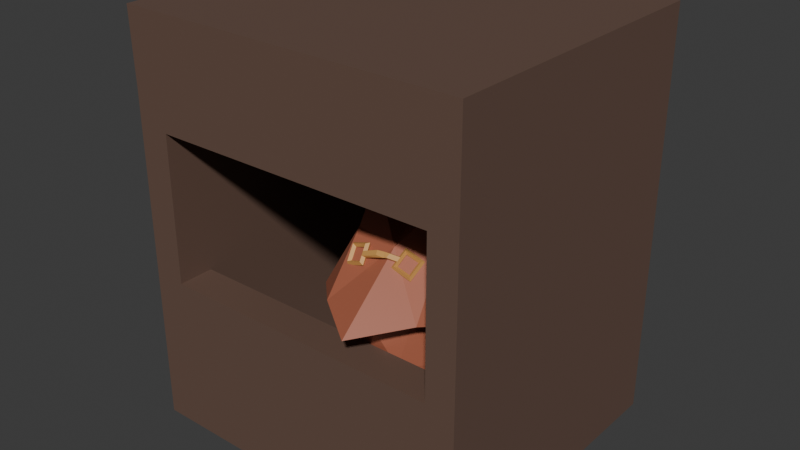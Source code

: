 # Source: store.blend  (saved by Blender 4.3.34; exported with 4.5.12 LTS)
import bpy
from mathutils import Matrix  # noqa: F401  (used for matrix-valued properties, if any)

bpy.ops.wm.read_factory_settings(use_empty=True)
scene = bpy.context.scene
scene.name = 'Scene'

# ---- collections
col_collection = bpy.data.collections.new('Collection'); scene.collection.children.link(col_collection)

# ---- materials (node trees are filled in below, after node groups)
mat_material_001 = bpy.data.materials.new('Material.001')
mat_material_002 = bpy.data.materials.new('Material.002')
mat_material_003 = bpy.data.materials.new('Material.003')

# ---- material node trees
mat_material_001.use_nodes = True; mat_material_001.node_tree.nodes.clear()
_N = mat_material_001.node_tree.nodes; _L = mat_material_001.node_tree.links
n0 = _N.new('ShaderNodeBsdfPrincipled'); n0.name = 'Principled BSDF'; n0.location = (10, 300)
n0.inputs[0].default_value = (0.1413, 0.08438, 0.06301, 1.0)
n1 = _N.new('ShaderNodeOutputMaterial'); n1.name = 'Material Output'; n1.location = (300, 300)
_L.new(n0.outputs[0], n1.inputs[0])
n1.is_active_output = True
mat_material_002.use_nodes = True; mat_material_002.node_tree.nodes.clear()
_N = mat_material_002.node_tree.nodes; _L = mat_material_002.node_tree.links
n0 = _N.new('ShaderNodeBsdfPrincipled'); n0.name = 'Principled BSDF'; n0.location = (10, 300)
n0.inputs[0].default_value = (0.4125, 0.1248, 0.06848, 1.0)
n1 = _N.new('ShaderNodeOutputMaterial'); n1.name = 'Material Output'; n1.location = (300, 300)
_L.new(n0.outputs[0], n1.inputs[0])
n1.is_active_output = True
mat_material_003.use_nodes = True; mat_material_003.node_tree.nodes.clear()
_N = mat_material_003.node_tree.nodes; _L = mat_material_003.node_tree.links
n0 = _N.new('ShaderNodeBsdfPrincipled'); n0.name = 'Principled BSDF'; n0.location = (10, 300)
n0.inputs[0].default_value = (0.6584, 0.3372, 0.09306, 1.0)
n1 = _N.new('ShaderNodeOutputMaterial'); n1.name = 'Material Output'; n1.location = (300, 300)
_L.new(n0.outputs[0], n1.inputs[0])
n1.is_active_output = True

# ---- world
world_world = bpy.data.worlds.new('World'); scene.world = world_world
world_world.use_nodes = True; world_world.node_tree.nodes.clear()
_N = world_world.node_tree.nodes; _L = world_world.node_tree.links
n0 = _N.new('ShaderNodeOutputWorld'); n0.name = 'World Output'; n0.location = (300, 300)
n1 = _N.new('ShaderNodeBackground'); n1.name = 'Background'; n1.location = (10, 300)
n1.inputs[0].default_value = (0.05088, 0.05088, 0.05088, 1.0)
_L.new(n1.outputs[0], n0.inputs[0])
n0.is_active_output = True
world_world.color = (0.05088, 0.05088, 0.05088)
world_world.sun_shadow_jitter_overblur = 0.0

# ---- meshes
me_cube_001 = bpy.data.meshes.new('Cube.001')
me_cube_001.from_pydata([(-2.577, 0.2552, -0.5), (-2.577, 0.2552, 1.735), (2.365, 0.2552, -0.5), (2.365, 0.2552, 1.735), (-2.577, -0.2552, -0.5), (-2.577, -0.2552, 1.735), (2.365, -0.2552, -0.5), (2.365, -0.2552, 1.735), (1.956, 0.2552, -0.5), (1.956, 0.2552, 1.735), (1.956, -0.2552, -0.5), (1.956, -0.2552, 1.735), (-2.117, 0.2552, -0.5), (-2.117, -0.2552, 1.735), (-2.117, 0.2552, 1.735), (-2.117, -0.2552, -0.5), (1.956, 0.2552, 5.386), (2.365, 0.2552, 5.386), (2.365, -0.2552, 5.386), (-2.144, -0.2552, 5.386), (-2.604, -0.2552, 5.386), (-2.604, 0.2552, 5.386), (1.956, -0.2552, 5.386), (-2.144, 0.2552, 5.386), (-2.117, 0.2552, 3.849), (-2.117, -0.2552, 3.849), (-2.577, -0.2552, 4.335), (-2.577, 0.2552, 4.335), (2.365, -0.2552, 4.355), (1.956, -0.2552, 3.869), (1.956, 0.2552, 3.869), (2.365, 0.2552, 4.355), (-2.117, 4.049, 1.735), (1.956, 4.049, -0.5), (1.956, 4.049, 1.735), (-2.577, 4.049, -0.5), (-2.117, 4.049, -0.5), (2.365, 4.049, -0.5), (2.365, 4.049, 1.735), (-2.577, 4.049, 1.735), (1.956, 4.049, 5.386), (2.365, 4.049, 5.386), (-2.604, 4.049, 5.386), (-2.144, 4.049, 5.386), (-2.117, 4.049, 3.849), (1.956, 4.049, 3.869), (2.365, 4.049, 4.355), (-2.577, 4.049, 4.335), (-2.138, 0.2552, 5.026), (2.365, -0.2552, 5.145), (1.956, 0.2552, 5.031), (-2.598, 0.2552, 5.14), (-2.138, -0.2552, 5.026), (-2.598, -0.2552, 5.14), (1.956, -0.2552, 5.031), (2.365, 0.2552, 5.145), (-2.598, 4.049, 5.14), (1.956, 4.049, 5.031), (-2.138, 4.049, 5.026), (2.365, 4.049, 5.145), (2.365, 3.559, -0.5), (1.956, 3.559, -0.5), (2.365, 3.559, 1.735), (2.365, 3.559, 4.355), (2.365, 3.559, 5.386), (1.956, 3.559, 5.386), (1.956, 3.559, 3.869), (1.956, 3.559, 1.735), (1.956, 3.559, 5.031), (2.365, 3.559, 5.145), (-2.604, 3.623, 5.386), (-2.144, 3.623, 5.386), (-2.577, 3.623, 4.335), (-2.117, 3.623, 3.849), (-2.117, 3.623, 1.735), (-2.577, 3.623, -0.5), (-2.117, 3.623, -0.5), (-2.577, 3.623, 1.735), (-2.598, 3.623, 5.14), (-2.138, 3.623, 5.026), (2.077, 4.049, 1.759), (2.077, 4.049, 3.873), (2.077, 4.049, -0.4756), (2.077, 3.623, 3.873), (2.077, 3.623, 1.759), (2.057, 4.049, 5.05), (2.057, 3.623, 5.05), (2.077, 3.623, -0.4756), (-2.138, 4.011, 5.026), (-2.144, 4.011, 5.386), (1.956, 4.011, 5.031), (1.956, 4.011, 5.386)], [], [(73, 74, 84, 83), (2, 3, 7, 6), (15, 13, 5, 4), (4, 5, 1, 0), (12, 15, 4, 0), (53, 52, 19, 20), (2, 6, 10, 8), (6, 7, 11, 10), (12, 14, 9, 8), (76, 75, 35, 36), (11, 9, 14, 13), (8, 10, 15, 12), (10, 11, 13, 15), (19, 23, 21, 20), (18, 17, 16, 22), (54, 49, 18, 22), (78, 70, 42, 56), (65, 64, 41, 40), (51, 53, 20, 21), (52, 54, 22, 19), (49, 55, 17, 18), (1, 5, 26, 27), (63, 62, 38, 46), (13, 14, 24, 25), (5, 13, 25, 26), (7, 3, 31, 28), (9, 11, 29, 30), (60, 61, 33, 37), (11, 7, 28, 29), (22, 16, 23, 19), (48, 50, 30, 24), (24, 30, 29, 25), (59, 57, 40, 41), (32, 44, 81, 80), (70, 71, 43, 42), (36, 35, 39, 32), (34, 38, 37, 33), (32, 39, 47, 44), (38, 34, 45, 46), (58, 56, 42, 43), (75, 77, 39, 35), (74, 76, 87, 84), (67, 66, 45, 34), (77, 72, 47, 39), (62, 60, 37, 38), (69, 63, 46, 59), (68, 65, 40, 57), (61, 67, 34, 33), (66, 68, 57, 45), (64, 69, 59, 41), (44, 47, 56, 58), (46, 45, 57, 59), (16, 50, 90, 91), (28, 31, 55, 49), (25, 29, 54, 52), (27, 26, 53, 51), (72, 78, 56, 47), (29, 28, 49, 54), (26, 25, 52, 53), (71, 79, 58, 43), (17, 55, 69, 64), (30, 50, 68, 66), (8, 9, 67, 61), (50, 16, 65, 68), (55, 31, 63, 69), (3, 2, 60, 62), (9, 30, 66, 67), (2, 8, 61, 60), (31, 3, 62, 63), (16, 17, 64, 65), (23, 48, 79, 71), (27, 51, 78, 72), (1, 27, 72, 77), (14, 12, 76, 74), (0, 1, 77, 75), (21, 23, 71, 70), (24, 14, 74, 73), (51, 21, 70, 78), (12, 0, 75, 76), (48, 24, 73, 79), (86, 83, 81, 85), (83, 84, 80, 81), (84, 87, 82, 80), (58, 79, 86, 85), (44, 58, 85, 81), (79, 73, 83, 86), (76, 36, 82, 87), (36, 32, 80, 82), (89, 91, 90, 88), (50, 48, 88, 90), (23, 16, 91, 89), (48, 23, 89, 88)])
_uv = me_cube_001.uv_layers.new(name='UVMap')
_uv.uv.foreach_set('vector', [0.875, 0.7267, 0.875, 0.7267, 0.875, 0.7267, 0.875, 0.7267, 0.375, 0.25, 0.625, 0.25, 0.625, 0.5, 0.375, 0.5, 0.375, 0.7267, 0.625, 0.7267, 0.625, 0.75, 0.375, 0.75, 0.375, 0.75, 0.625, 0.75, 0.625, 1.0, 0.375, 1.0, 0.125, 0.7267, 0.375, 0.7267, 0.375, 0.75, 0.125, 0.75, 0.625, 0.75, 0.625, 0.7267, 0.625, 0.7267, 0.625, 0.75, 0.125, 0.5, 0.375, 0.5, 0.375, 0.5207, 0.125, 0.5207, 0.375, 0.5, 0.625, 0.5, 0.625, 0.5207, 0.375, 0.5207, 0.375, 0.02328, 0.625, 0.02328, 0.625, 0.2293, 0.375, 0.2293, 0.125, 0.7267, 0.125, 0.75, 0.125, 0.75, 0.125, 0.7267, 0.625, 0.5207, 0.875, 0.5207, 0.875, 0.7267, 0.625, 0.7267, 0.125, 0.5207, 0.375, 0.5207, 0.375, 0.7267, 0.125, 0.7267, 0.375, 0.5207, 0.625, 0.5207, 0.625, 0.7267, 0.375, 0.7267, 0.625, 0.7267, 0.875, 0.7267, 0.875, 0.75, 0.625, 0.75, 0.625, 0.5, 0.875, 0.5, 0.875, 0.5207, 0.625, 0.5207, 0.625, 0.5207, 0.625, 0.5, 0.625, 0.5, 0.625, 0.5207, 0.625, 1.0, 0.625, 1.0, 0.625, 1.0, 0.625, 1.0, 0.875, 0.5207, 0.875, 0.5, 0.875, 0.5, 0.875, 0.5207, 0.625, 1.0, 0.625, 0.75, 0.625, 0.75, 0.625, 1.0, 0.625, 0.7267, 0.625, 0.5207, 0.625, 0.5207, 0.625, 0.7267, 0.625, 0.5, 0.625, 0.25, 0.625, 0.25, 0.625, 0.5, 0.625, 1.0, 0.625, 0.75, 0.625, 0.75, 0.625, 1.0, 0.625, 0.25, 0.625, 0.25, 0.625, 0.25, 0.625, 0.25, 0.625, 0.7267, 0.875, 0.7267, 0.875, 0.7267, 0.625, 0.7267, 0.625, 0.75, 0.625, 0.7267, 0.625, 0.7267, 0.625, 0.75, 0.625, 0.5, 0.625, 0.25, 0.625, 0.25, 0.625, 0.5, 0.875, 0.5207, 0.625, 0.5207, 0.625, 0.5207, 0.875, 0.5207, 0.125, 0.5, 0.125, 0.5207, 0.125, 0.5207, 0.125, 0.5, 0.625, 0.5207, 0.625, 0.5, 0.625, 0.5, 0.625, 0.5207, 0.625, 0.5207, 0.625, 0.2293, 0.875, 0.7267, 0.625, 0.7267, 0.6836, 0.1882, 0.625, 0.2293, 0.625, 0.2293, 0.875, 0.7267, 0.875, 0.7267, 0.875, 0.5207, 0.625, 0.5207, 0.625, 0.7267, 0.625, 0.25, 0.625, 0.2293, 0.625, 0.2293, 0.625, 0.25, 0.625, 0.02328, 0.625, 0.02328, 0.625, 0.02328, 0.625, 0.02328, 0.875, 0.75, 0.875, 0.7267, 0.875, 0.7267, 0.875, 0.75, 0.375, 0.02328, 0.375, 1.0, 0.625, 0.0, 0.625, 0.02328, 0.625, 0.2293, 0.625, 0.25, 0.125, 0.5, 0.375, 0.2293, 0.625, 0.02328, 0.625, 0.0, 0.625, 0.0, 0.625, 0.02328, 0.625, 0.25, 0.625, 0.2293, 0.625, 0.2293, 0.625, 0.25, 0.625, 0.02328, 0.625, 0.0, 0.625, 0.0, 0.625, 0.02328, 0.375, 1.0, 0.625, 1.0, 0.625, 1.0, 0.375, 1.0, 0.625, 0.02328, 0.375, 0.02328, 0.375, 0.02328, 0.625, 0.02328, 0.875, 0.5207, 0.875, 0.5207, 0.875, 0.5207, 0.875, 0.5207, 0.625, 1.0, 0.625, 1.0, 0.625, 1.0, 0.625, 1.0, 0.625, 0.25, 0.375, 0.25, 0.375, 0.25, 0.625, 0.25, 0.625, 0.25, 0.625, 0.25, 0.625, 0.25, 0.625, 0.25, 0.625, 0.2293, 0.625, 0.2293, 0.625, 0.2293, 0.625, 0.2293, 0.375, 0.2293, 0.625, 0.2293, 0.625, 0.2293, 0.375, 0.2293, 0.625, 0.2293, 0.625, 0.2293, 0.625, 0.2293, 0.625, 0.2293, 0.625, 0.25, 0.625, 0.25, 0.625, 0.25, 0.625, 0.25, 0.625, 0.02328, 0.625, 0.0, 0.625, 0.0, 0.625, 0.02328, 0.625, 0.25, 0.625, 0.2293, 0.625, 0.2293, 0.625, 0.25, 0.625, 0.2293, 0.625, 0.2293, 0.625, 0.2293, 0.625, 0.2293, 0.625, 0.5, 0.625, 0.25, 0.625, 0.25, 0.625, 0.5, 0.625, 0.7267, 0.625, 0.5207, 0.625, 0.5207, 0.625, 0.7267, 0.625, 1.0, 0.625, 0.75, 0.625, 0.75, 0.625, 1.0, 0.625, 1.0, 0.625, 1.0, 0.625, 1.0, 0.625, 1.0, 0.625, 0.5207, 0.625, 0.5, 0.625, 0.5, 0.625, 0.5207, 0.625, 0.75, 0.625, 0.7267, 0.625, 0.7267, 0.625, 0.75, 0.625, 0.02328, 0.6836, 0.1882, 0.6836, 0.1882, 0.625, 0.02328, 0.625, 0.25, 0.625, 0.25, 0.625, 0.25, 0.625, 0.25, 0.625, 0.2293, 0.625, 0.2293, 0.625, 0.2293, 0.625, 0.2293, 0.375, 0.2293, 0.625, 0.2293, 0.625, 0.2293, 0.375, 0.2293, 0.625, 0.2293, 0.625, 0.2293, 0.625, 0.2293, 0.625, 0.2293, 0.625, 0.25, 0.625, 0.25, 0.625, 0.25, 0.625, 0.25, 0.625, 0.25, 0.375, 0.25, 0.375, 0.25, 0.625, 0.25, 0.875, 0.5207, 0.875, 0.5207, 0.875, 0.5207, 0.875, 0.5207, 0.125, 0.5, 0.125, 0.5207, 0.125, 0.5207, 0.125, 0.5, 0.625, 0.25, 0.625, 0.25, 0.625, 0.25, 0.625, 0.25, 0.875, 0.5207, 0.875, 0.5, 0.875, 0.5, 0.875, 0.5207, 0.625, 0.02328, 0.6836, 0.1882, 0.6836, 0.1882, 0.625, 0.02328, 0.625, 1.0, 0.625, 1.0, 0.625, 1.0, 0.625, 1.0, 0.625, 1.0, 0.625, 1.0, 0.625, 1.0, 0.625, 1.0, 0.625, 0.02328, 0.375, 0.02328, 0.375, 0.02328, 0.625, 0.02328, 0.375, 1.0, 0.625, 1.0, 0.625, 1.0, 0.375, 1.0, 0.875, 0.75, 0.875, 0.7267, 0.875, 0.7267, 0.875, 0.75, 0.875, 0.7267, 0.875, 0.7267, 0.875, 0.7267, 0.875, 0.7267, 0.625, 1.0, 0.625, 1.0, 0.625, 1.0, 0.625, 1.0, 0.125, 0.7267, 0.125, 0.75, 0.125, 0.75, 0.125, 0.7267, 0.6836, 0.1882, 0.875, 0.7267, 0.875, 0.7267, 0.6836, 0.1882, 0.6836, 0.1882, 0.875, 0.7267, 0.875, 0.7267, 0.6836, 0.1882, 0.875, 0.7267, 0.875, 0.7267, 0.875, 0.7267, 0.875, 0.7267, 0.625, 0.02328, 0.375, 0.02328, 0.375, 0.02328, 0.625, 0.02328, 0.6836, 0.1882, 0.6836, 0.1882, 0.6836, 0.1882, 0.6836, 0.1882, 0.625, 0.02328, 0.625, 0.02328, 0.625, 0.02328, 0.625, 0.02328, 0.6836, 0.1882, 0.875, 0.7267, 0.875, 0.7267, 0.6836, 0.1882, 0.125, 0.7267, 0.125, 0.7267, 0.125, 0.7267, 0.125, 0.7267, 0.375, 0.02328, 0.625, 0.02328, 0.625, 0.02328, 0.375, 0.02328, 0.625, 0.02328, 0.625, 0.2293, 0.625, 0.2293, 0.6836, 0.1882, 0.625, 0.2293, 0.6836, 0.1882, 0.6836, 0.1882, 0.625, 0.2293, 0.875, 0.7267, 0.625, 0.2293, 0.625, 0.2293, 0.875, 0.7267, 0.6836, 0.1882, 0.625, 0.02328, 0.625, 0.02328, 0.6836, 0.1882])
me_cube_001.materials.append(mat_material_001)
me_cube_001.update()
me_icosphere = bpy.data.meshes.new('Icosphere')
me_icosphere.from_pydata([(1.096, 0.08111, 3.391), (0.808, -0.8112, 1.979), (0.1655, -0.2911, 1.967), (0.2589, 0.4148, 1.967), (0.9591, 0.5441, 1.967), (1.298, -0.08182, 1.967), (0.4369, -0.5489, 0.93), (0.09751, 0.07705, 0.93), (0.588, 0.5932, 0.93), (1.23, 0.2863, 0.93), (1.137, -0.4196, 0.93), (0.698, -0.002383, 0.2893), (1.096, 0.08111, 3.391), (1.096, 0.08111, 3.391), (0.4497, -0.6129, 2.052), (1.116, -0.4899, 2.052), (0.1136, 0.07492, 3.459), (0.1136, 0.07492, 3.459), (0.1269, 0.07316, 2.058), (0.1136, 0.07492, 3.459), (0.5934, 0.5641, 2.058), (1.204, 0.2722, 2.058), (1.021, -0.6405, 1.446), (1.309, -0.2943, 1.448), (0.2315, -0.4933, 1.448), (0.6092, -0.7165, 1.446), (0.08694, 0.2895, 1.448), (0.03205, -0.1254, 1.448), (0.7868, 0.669, 1.448), (0.3752, 0.5929, 1.448), (1.364, 0.1206, 1.448), (1.164, 0.4885, 1.448), (0.8026, -0.5689, 0.839), (0.1916, -0.2769, 0.839), (0.2804, 0.3944, 0.839), (0.9463, 0.5174, 0.839), (1.269, -0.07793, 0.839), (0.5445, -0.3236, 0.4624), (0.9561, -0.2476, 0.4624), (0.345, 0.04431, 0.4624), (0.6333, 0.3477, 0.4624), (1.011, 0.1673, 0.4624), (0.1439, -0.3028, 2.942), (0.698, 0.1824, 3.248), (0.8125, -0.4511, 2.942), (0.8927, -1.466, 2.19), (0.2584, -1.025, 2.28), (-0.2447, -0.5135, 2.114), (1.437, -0.8073, 2.273), (1.323, -0.243, 2.942), (1.761, -0.143, 2.114), (0.241, 0.4318, 2.942), (-0.3131, 0.1314, 2.275), (-0.0794, 0.7362, 2.114), (0.9697, 0.5663, 2.942), (0.5128, 1.0, 2.275), (1.16, 0.9652, 2.114), (1.595, 0.4837, 2.275)], [], [(44, 43, 13, 12), (1, 15, 22), (2, 14, 24), (3, 18, 26), (4, 20, 28), (5, 21, 30), (1, 22, 25), (2, 24, 27), (3, 26, 29), (4, 28, 31), (5, 30, 23), (6, 32, 37), (7, 33, 39), (8, 34, 40), (9, 35, 41), (10, 36, 38), (38, 41, 11), (38, 36, 41), (36, 9, 41), (41, 40, 11), (41, 35, 40), (35, 8, 40), (40, 39, 11), (40, 34, 39), (34, 7, 39), (39, 37, 11), (39, 33, 37), (33, 6, 37), (37, 38, 11), (37, 32, 38), (32, 10, 38), (23, 36, 10), (23, 30, 36), (30, 9, 36), (31, 35, 9), (31, 28, 35), (28, 8, 35), (29, 34, 8), (29, 26, 34), (26, 7, 34), (27, 33, 7), (27, 24, 33), (24, 6, 33), (25, 32, 6), (25, 22, 32), (22, 10, 32), (30, 31, 9), (30, 21, 31), (21, 4, 31), (28, 29, 8), (28, 20, 29), (20, 3, 29), (26, 27, 7), (26, 18, 27), (18, 2, 27), (24, 25, 6), (24, 14, 25), (14, 1, 25), (22, 23, 10), (22, 15, 23), (15, 5, 23), (17, 43, 44), (12, 13, 0), (42, 19, 44), (51, 43, 17, 16), (17, 19, 16), (1, 14, 46, 45), (20, 4, 56, 55), (3, 20, 55, 53), (15, 1, 45, 48), (18, 3, 53, 52), (5, 15, 48, 50), (21, 5, 50, 57), (2, 18, 52, 47), (14, 2, 47, 46), (4, 21, 57, 56), (43, 54, 13), (45, 44, 48), (42, 51, 16, 19), (43, 51, 54), (49, 0, 54), (49, 57, 50), (49, 54, 57), (54, 56, 57), (54, 55, 56), (54, 51, 55), (51, 53, 55), (51, 52, 53), (51, 42, 52), (42, 47, 52), (48, 49, 50), (48, 44, 49), (49, 44, 12, 0), (42, 46, 47), (42, 44, 46), (44, 45, 46)])
_uv = me_icosphere.uv_layers.new(name='UVMap')
_uv.uv.foreach_set('vector', [0.2273, 0.07873, 0.1818, 0.0, 0.1818, 0.0, 0.2273, 0.07873, 0.2727, 0.1575, 0.3636, 0.1575, 0.3182, 0.2362, 0.09091, 0.1575, 0.1818, 0.1575, 0.1364, 0.2362, 0.8182, 0.1575, 0.9091, 0.1575, 0.8636, 0.2362, 0.6364, 0.1575, 0.7273, 0.1575, 0.6818, 0.2362, 0.4545, 0.1575, 0.5455, 0.1575, 0.5, 0.2362, 0.2727, 0.1575, 0.3182, 0.2362, 0.2273, 0.2362, 0.09091, 0.1575, 0.1364, 0.2362, 0.04546, 0.2362, 0.8182, 0.1575, 0.8636, 0.2362, 0.7727, 0.2362, 0.6364, 0.1575, 0.6818, 0.2362, 0.5909, 0.2362, 0.4545, 0.1575, 0.5, 0.2362, 0.4091, 0.2362, 0.1818, 0.3149, 0.2727, 0.3149, 0.2273, 0.3937, 0.0, 0.3149, 0.09091, 0.3149, 0.04546, 0.3937, 0.7273, 0.3149, 0.8182, 0.3149, 0.7727, 0.3937, 0.5455, 0.3149, 0.6364, 0.3149, 0.5909, 0.3937, 0.3636, 0.3149, 0.4545, 0.3149, 0.4091, 0.3937, 0.4091, 0.3937, 0.5, 0.3937, 0.4545, 0.4724, 0.4091, 0.3937, 0.4545, 0.3149, 0.5, 0.3937, 0.4545, 0.3149, 0.5455, 0.3149, 0.5, 0.3937, 0.5909, 0.3937, 0.6818, 0.3937, 0.6364, 0.4724, 0.5909, 0.3937, 0.6364, 0.3149, 0.6818, 0.3937, 0.6364, 0.3149, 0.7273, 0.3149, 0.6818, 0.3937, 0.7727, 0.3937, 0.8636, 0.3937, 0.8182, 0.4724, 0.7727, 0.3937, 0.8182, 0.3149, 0.8636, 0.3937, 0.8182, 0.3149, 0.9091, 0.3149, 0.8636, 0.3937, 0.04546, 0.3937, 0.1364, 0.3937, 0.09091, 0.4724, 0.04546, 0.3937, 0.09091, 0.3149, 0.1364, 0.3937, 0.09091, 0.3149, 0.1818, 0.3149, 0.1364, 0.3937, 0.2273, 0.3937, 0.3182, 0.3937, 0.2727, 0.4724, 0.2273, 0.3937, 0.2727, 0.3149, 0.3182, 0.3937, 0.2727, 0.3149, 0.3636, 0.3149, 0.3182, 0.3937, 0.4091, 0.2362, 0.4545, 0.3149, 0.3636, 0.3149, 0.4091, 0.2362, 0.5, 0.2362, 0.4545, 0.3149, 0.5, 0.2362, 0.5455, 0.3149, 0.4545, 0.3149, 0.5909, 0.2362, 0.6364, 0.3149, 0.5455, 0.3149, 0.5909, 0.2362, 0.6818, 0.2362, 0.6364, 0.3149, 0.6818, 0.2362, 0.7273, 0.3149, 0.6364, 0.3149, 0.7727, 0.2362, 0.8182, 0.3149, 0.7273, 0.3149, 0.7727, 0.2362, 0.8636, 0.2362, 0.8182, 0.3149, 0.8636, 0.2362, 0.9091, 0.3149, 0.8182, 0.3149, 0.04546, 0.2362, 0.09091, 0.3149, 0.0, 0.3149, 0.04546, 0.2362, 0.1364, 0.2362, 0.09091, 0.3149, 0.1364, 0.2362, 0.1818, 0.3149, 0.09091, 0.3149, 0.2273, 0.2362, 0.2727, 0.3149, 0.1818, 0.3149, 0.2273, 0.2362, 0.3182, 0.2362, 0.2727, 0.3149, 0.3182, 0.2362, 0.3636, 0.3149, 0.2727, 0.3149, 0.5, 0.2362, 0.5909, 0.2362, 0.5455, 0.3149, 0.5, 0.2362, 0.5455, 0.1575, 0.5909, 0.2362, 0.5455, 0.1575, 0.6364, 0.1575, 0.5909, 0.2362, 0.6818, 0.2362, 0.7727, 0.2362, 0.7273, 0.3149, 0.6818, 0.2362, 0.7273, 0.1575, 0.7727, 0.2362, 0.7273, 0.1575, 0.8182, 0.1575, 0.7727, 0.2362, 0.8636, 0.2362, 0.9545, 0.2362, 0.9091, 0.3149, 0.8636, 0.2362, 0.9091, 0.1575, 0.9545, 0.2362, 0.9091, 0.1575, 1.0, 0.1575, 0.9545, 0.2362, 0.1364, 0.2362, 0.2273, 0.2362, 0.1818, 0.3149, 0.1364, 0.2362, 0.1818, 0.1575, 0.2273, 0.2362, 0.1818, 0.1575, 0.2727, 0.1575, 0.2273, 0.2362, 0.3182, 0.2362, 0.4091, 0.2362, 0.3636, 0.3149, 0.3182, 0.2362, 0.3636, 0.1575, 0.4091, 0.2362, 0.3636, 0.1575, 0.4545, 0.1575, 0.4091, 0.2362, 0.7273, 0.0, 0.1818, 0.0, 0.2273, 0.07873, 0.3182, 0.07873, 0.3636, 0.0, 0.4091, 0.07873, 0.1364, 0.07873, 0.9545, 0.07873, 0.2273, 0.07873, 0.7727, 0.07873, 0.7273, 0.0, 0.7273, 0.0, 0.7727, 0.07873, 0.9091, 0.0, 0.9545, 0.07873, 0.8636, 0.07873, 0.2727, 0.1575, 0.1818, 0.1575, 0.1818, 0.1575, 0.2727, 0.1575, 0.7273, 0.1575, 0.6364, 0.1575, 0.6364, 0.1575, 0.7273, 0.1575, 0.8182, 0.1575, 0.7273, 0.1575, 0.7273, 0.1575, 0.8182, 0.1575, 0.3636, 0.1575, 0.2727, 0.1575, 0.2727, 0.1575, 0.3636, 0.1575, 0.9091, 0.1575, 0.8182, 0.1575, 0.8182, 0.1575, 0.9091, 0.1575, 0.4545, 0.1575, 0.3636, 0.1575, 0.3636, 0.1575, 0.4545, 0.1575, 0.5455, 0.1575, 0.4545, 0.1575, 0.4545, 0.1575, 0.5455, 0.1575, 1.0, 0.1575, 0.9091, 0.1575, 0.9091, 0.1575, 1.0, 0.1575, 0.1818, 0.1575, 0.09091, 0.1575, 0.09091, 0.1575, 0.1818, 0.1575, 0.6364, 0.1575, 0.5455, 0.1575, 0.5455, 0.1575, 0.6364, 0.1575, 0.7273, 0.0, 0.6818, 0.07873, 0.1818, 0.0, 0.2727, 0.1575, 0.3182, 0.07873, 0.3636, 0.1575, 0.9545, 0.07873, 0.8636, 0.07873, 0.8636, 0.07873, 0.9545, 0.07873, 0.7273, 0.0, 0.7727, 0.07873, 0.6818, 0.07873, 0.5, 0.07873, 0.4091, 0.07873, 0.5909, 0.07873, 0.5, 0.07873, 0.5455, 0.1575, 0.4545, 0.1575, 0.5, 0.07873, 0.5909, 0.07873, 0.5455, 0.1575, 0.5909, 0.07873, 0.6364, 0.1575, 0.5455, 0.1575, 0.6818, 0.07873, 0.7273, 0.1575, 0.6364, 0.1575, 0.6818, 0.07873, 0.7727, 0.07873, 0.7273, 0.1575, 0.7727, 0.07873, 0.8182, 0.1575, 0.7273, 0.1575, 0.8636, 0.07873, 0.9091, 0.1575, 0.8182, 0.1575, 0.8636, 0.07873, 0.9545, 0.07873, 0.9091, 0.1575, 0.9545, 0.07873, 1.0, 0.1575, 0.9091, 0.1575, 0.3636, 0.1575, 0.4091, 0.07873, 0.4545, 0.1575, 0.3636, 0.1575, 0.3182, 0.07873, 0.4091, 0.07873, 0.4091, 0.07873, 0.3182, 0.07873, 0.3182, 0.07873, 0.4091, 0.07873, 0.1364, 0.07873, 0.1818, 0.1575, 0.09091, 0.1575, 0.1364, 0.07873, 0.2273, 0.07873, 0.1818, 0.1575, 0.2273, 0.07873, 0.2727, 0.1575, 0.1818, 0.1575])
me_icosphere.materials.append(mat_material_002)
me_icosphere.update()
me_torus = bpy.data.meshes.new('Torus')
me_torus.from_pydata([(0.4769, 0.5466, 2.905), (0.4437, 0.4999, 2.9), (0.434, 0.5127, 2.844), (0.4673, 0.5594, 2.849), (0.2074, 0.572, 2.808), (0.228, 0.5203, 2.822), (0.2723, 0.528, 2.786), (0.2517, 0.5797, 2.772), (0.2624, 0.3775, 2.603), (0.272, 0.3647, 2.659), (0.3053, 0.4113, 2.664), (0.2957, 0.4241, 2.608), (0.5319, 0.352, 2.7), (0.4877, 0.3443, 2.736), (0.467, 0.396, 2.722), (0.5113, 0.4037, 2.686), (0.8944, 0.4279, 2.766), (0.9395, 0.425, 2.802), (0.9573, 0.4765, 2.784), (0.9122, 0.4794, 2.748), (1.161, 0.4597, 2.664), (1.153, 0.4504, 2.72), (1.117, 0.4956, 2.722), (1.125, 0.5048, 2.666), (1.209, 0.6709, 2.853), (1.191, 0.6194, 2.871), (1.146, 0.6223, 2.836), (1.164, 0.6738, 2.817), (0.9421, 0.6391, 2.956), (0.9776, 0.594, 2.953), (0.9859, 0.6032, 2.897), (0.9503, 0.6484, 2.899), (0.5131, 0.4186, 2.77), (0.4726, 0.3975, 2.792), (0.4557, 0.4359, 2.764), (0.4963, 0.457, 2.742), (0.4991, 0.4682, 2.822), (0.4614, 0.4372, 2.834), (0.4473, 0.4657, 2.795), (0.485, 0.4967, 2.784), (0.9085, 0.4905, 2.823), (0.9508, 0.4751, 2.847), (0.9657, 0.5141, 2.817), (0.9235, 0.5295, 2.793), (0.9214, 0.5476, 2.874), (0.9611, 0.5207, 2.888), (0.9735, 0.5483, 2.848), (0.9338, 0.5752, 2.834), (0.7957, 0.4422, 2.934), (0.8097, 0.3926, 2.882), (0.6903, 0.4305, 2.928), (0.7015, 0.3908, 2.886), (0.7816, 0.4707, 2.896), (0.7929, 0.431, 2.854), (0.8262, 0.4542, 2.84), (0.8112, 0.4152, 2.869), (0.8535, 0.3998, 2.894), (0.8241, 0.4723, 2.92), (0.8638, 0.4454, 2.935), (0.8365, 0.4998, 2.881)], [(53, 56), (49, 55)], [(0, 4, 5, 1), (1, 5, 6, 2), (2, 6, 7, 3), (3, 7, 4, 0), (4, 8, 9, 5), (5, 9, 10, 6), (6, 10, 11, 7), (7, 11, 8, 4), (8, 12, 13, 9), (9, 13, 14, 10), (10, 14, 15, 11), (11, 15, 12, 8), (36, 0, 1, 37), (37, 1, 2, 38), (38, 2, 3, 39), (39, 3, 0, 36), (16, 20, 21, 17), (17, 21, 22, 18), (18, 22, 23, 19), (19, 23, 20, 16), (20, 24, 25, 21), (21, 25, 26, 22), (22, 26, 27, 23), (23, 27, 24, 20), (24, 28, 29, 25), (25, 29, 30, 26), (26, 30, 31, 27), (27, 31, 28, 24), (40, 16, 17, 41), (41, 17, 18, 42), (42, 18, 19, 43), (43, 19, 16, 40), (15, 35, 32, 12), (14, 34, 35, 15), (13, 33, 34, 14), (12, 32, 33, 13), (39, 36, 48, 52), (34, 38, 39, 35), (33, 37, 38, 34), (35, 39, 52, 53), (40, 41, 56, 55), (46, 42, 43, 47), (45, 41, 42, 46), (41, 45, 58, 56), (28, 44, 45, 29), (29, 45, 46, 30), (30, 46, 47, 31), (31, 47, 44, 28), (53, 52, 48, 49), (49, 48, 50, 51), (37, 33, 51, 50), (36, 37, 50, 48), (32, 35, 53, 49), (33, 32, 49, 51), (59, 54, 55, 57), (57, 55, 56, 58), (45, 44, 57, 58), (44, 47, 59, 57), (43, 40, 55, 54), (47, 43, 54, 59), (48, 58, 56, 49), (49, 56, 55, 53), (58, 48, 52, 57), (53, 59, 57, 52), (59, 54, 53, 55)])
_uv = me_torus.uv_layers.new(name='UVMap')
_uv.uv.foreach_set('vector', [0.5, 0.5, 0.75, 0.5, 0.75, 0.75, 0.5, 0.75, 0.5, 0.75, 0.75, 0.75, 0.75, 1.0, 0.5, 1.0, 0.5, 0.0, 0.75, 0.0, 0.75, 0.25, 0.5, 0.25, 0.5, 0.25, 0.75, 0.25, 0.75, 0.5, 0.5, 0.5, 0.75, 0.5, 1.0, 0.5, 1.0, 0.75, 0.75, 0.75, 0.75, 0.75, 1.0, 0.75, 1.0, 1.0, 0.75, 1.0, 0.75, 0.0, 1.0, 0.0, 1.0, 0.25, 0.75, 0.25, 0.75, 0.25, 1.0, 0.25, 1.0, 0.5, 0.75, 0.5, 0.0, 0.5, 0.25, 0.5, 0.25, 0.75, 0.0, 0.75, 0.0, 0.75, 0.25, 0.75, 0.25, 1.0, 0.0, 1.0, 0.0, 0.0, 0.25, 0.0, 0.25, 0.25, 0.0, 0.25, 0.0, 0.25, 0.25, 0.25, 0.25, 0.5, 0.0, 0.5, 0.3993, 0.5, 0.5, 0.5, 0.5, 0.75, 0.3993, 0.75, 0.3993, 0.75, 0.5, 0.75, 0.5, 1.0, 0.3993, 1.0, 0.3993, 0.0, 0.5, 0.0, 0.5, 0.25, 0.3993, 0.25, 0.3993, 0.25, 0.5, 0.25, 0.5, 0.5, 0.3993, 0.5, 0.5, 0.5, 0.75, 0.5, 0.75, 0.75, 0.5, 0.75, 0.5, 0.75, 0.75, 0.75, 0.75, 1.0, 0.5, 1.0, 0.5, 0.0, 0.75, 0.0, 0.75, 0.25, 0.5, 0.25, 0.5, 0.25, 0.75, 0.25, 0.75, 0.5, 0.5, 0.5, 0.75, 0.5, 1.0, 0.5, 1.0, 0.75, 0.75, 0.75, 0.75, 0.75, 1.0, 0.75, 1.0, 1.0, 0.75, 1.0, 0.75, 0.0, 1.0, 0.0, 1.0, 0.25, 0.75, 0.25, 0.75, 0.25, 1.0, 0.25, 1.0, 0.5, 0.75, 0.5, 0.0, 0.5, 0.25, 0.5, 0.25, 0.75, 0.0, 0.75, 0.0, 0.75, 0.25, 0.75, 0.25, 1.0, 0.0, 1.0, 0.0, 0.0, 0.25, 0.0, 0.25, 0.25, 0.0, 0.25, 0.0, 0.25, 0.25, 0.25, 0.25, 0.5, 0.0, 0.5, 0.4259, 0.5, 0.5, 0.5, 0.5, 0.75, 0.4259, 0.75, 0.4259, 0.75, 0.5, 0.75, 0.5, 1.0, 0.4259, 1.0, 0.4259, 0.0, 0.5, 0.0, 0.5, 0.25, 0.4259, 0.25, 0.4259, 0.25, 0.5, 0.25, 0.5, 0.5, 0.4259, 0.5, 0.25, 0.25, 0.3355, 0.25, 0.3355, 0.5, 0.25, 0.5, 0.25, 0.0, 0.3355, 0.0, 0.3355, 0.25, 0.25, 0.25, 0.25, 0.75, 0.3355, 0.75, 0.3355, 1.0, 0.25, 1.0, 0.25, 0.5, 0.3355, 0.5, 0.3355, 0.75, 0.25, 0.75, 0.3993, 0.25, 0.3993, 0.5, 0.3993, 0.5, 0.3993, 0.25, 0.3355, 0.0, 0.3993, 0.0, 0.3993, 0.25, 0.3355, 0.25, 0.3355, 0.75, 0.3993, 0.75, 0.3993, 1.0, 0.3355, 1.0, 0.3355, 0.25, 0.3993, 0.25, 0.3993, 0.25, 0.3355, 0.25, 0.4259, 0.5, 0.4259, 0.75, 0.4259, 0.75, 0.4259, 0.5, 0.3583, 0.0, 0.4259, 0.0, 0.4259, 0.25, 0.3583, 0.25, 0.3583, 0.75, 0.4259, 0.75, 0.4259, 1.0, 0.3583, 1.0, 0.4259, 0.75, 0.3583, 0.75, 0.3583, 0.75, 0.4259, 0.75, 0.25, 0.5, 0.3583, 0.5, 0.3583, 0.75, 0.25, 0.75, 0.25, 0.75, 0.3583, 0.75, 0.3583, 1.0, 0.25, 1.0, 0.25, 0.0, 0.3583, 0.0, 0.3583, 0.25, 0.25, 0.25, 0.25, 0.25, 0.3583, 0.25, 0.3583, 0.5, 0.25, 0.5, 0.3355, 0.25, 0.3993, 0.25, 0.3993, 0.5, 0.3355, 0.5, 0.3355, 0.5, 0.3993, 0.5, 0.3993, 0.75, 0.3355, 0.75, 0.3993, 0.75, 0.3355, 0.75, 0.3355, 0.75, 0.3993, 0.75, 0.3993, 0.5, 0.3993, 0.75, 0.3993, 0.75, 0.3993, 0.5, 0.3355, 0.5, 0.3355, 0.25, 0.3355, 0.25, 0.3355, 0.5, 0.3355, 0.75, 0.3355, 0.5, 0.3355, 0.5, 0.3355, 0.75, 0.3583, 0.25, 0.4259, 0.25, 0.4259, 0.5, 0.3583, 0.5, 0.3583, 0.5, 0.4259, 0.5, 0.4259, 0.75, 0.3583, 0.75, 0.3583, 0.75, 0.3583, 0.5, 0.3583, 0.5, 0.3583, 0.75, 0.3583, 0.5, 0.3583, 0.25, 0.3583, 0.25, 0.3583, 0.5, 0.4259, 0.25, 0.4259, 0.5, 0.4259, 0.5, 0.4259, 0.25, 0.3583, 0.25, 0.4259, 0.25, 0.4259, 0.25, 0.3583, 0.25, 0.3993, 0.5, 0.3583, 0.75, 0.4259, 0.75, 0.3355, 0.5, 0.3355, 0.5, 0.4259, 0.75, 0.4259, 0.5, 0.3355, 0.25, 0.3583, 0.75, 0.3993, 0.5, 0.3993, 0.25, 0.3583, 0.5, 0.3355, 0.25, 0.3583, 0.25, 0.3583, 0.5, 0.3993, 0.25, 0.3583, 0.25, 0.4259, 0.25, 0.3355, 0.25, 0.4259, 0.5])
me_torus.materials.append(mat_material_003)
me_torus.update()

# ---- objects
ob_stand = bpy.data.objects.new('stand', me_cube_001)
ob_icosphere = bpy.data.objects.new('Icosphere', me_icosphere)
ob_torus = bpy.data.objects.new('Torus', me_torus)

# ---- transforms, parenting, visibility, modifiers, constraints
ob_stand.location = (0.0, 0.0, 0.0)
ob_icosphere.location = (0.0, 1.039, 0.0)
ob_torus.location = (0.0, 0.0, 0.0)

# ---- collection membership
col_collection.objects.link(ob_stand)
col_collection.objects.link(ob_icosphere)
col_collection.objects.link(ob_torus)

# ---- scene / render settings (as saved in the file)
scene.frame_start = 1; scene.frame_end = 250; scene.frame_set(1)
scene.render.engine = 'BLENDER_EEVEE_NEXT'
bpy.context.view_layer.update()

# ---- added for rendering (the .blend has no active camera and no usable light): camera, sun
cam_auto = bpy.data.cameras.new('AutoCamera')
cam_auto.lens = 50.0
cam_auto.sensor_width = 36.0
cam_auto.clip_end = 1000.0
ob_auto_camera = bpy.data.objects.new('AutoCamera', cam_auto)
scene.collection.objects.link(ob_auto_camera)
ob_auto_camera.location = (8.1232, -8.08048, 9.03738)
ob_auto_camera.rotation_euler = (1.09748, -7.21219e-08, 0.694738)
scene.camera = ob_auto_camera
light_auto_sun = bpy.data.lights.new('AutoSun', 'SUN')
light_auto_sun.energy = 3.0
light_auto_sun.angle = 0.0523599
ob_auto_sun = bpy.data.objects.new('AutoSun', light_auto_sun)
scene.collection.objects.link(ob_auto_sun)
ob_auto_sun.rotation_euler = (0.872665, 0.174533, 0.523599)
bpy.context.view_layer.update()
